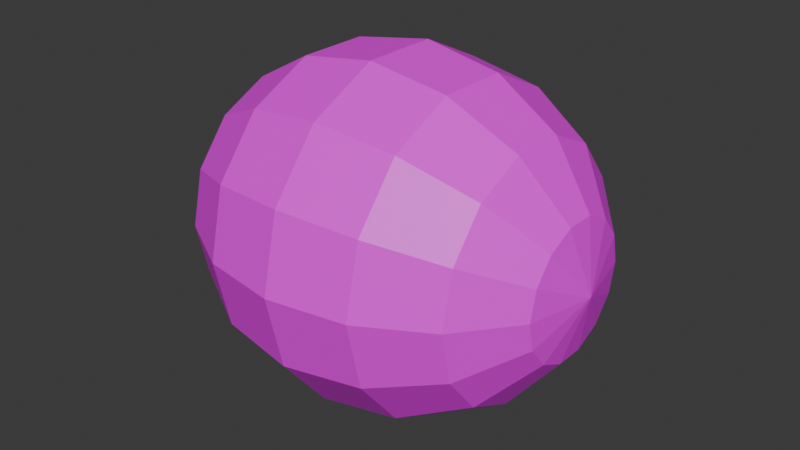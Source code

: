 # Source: egg.blend  (saved by Blender 4.4.30; exported with 4.5.12 LTS)
import bpy
from mathutils import Matrix  # noqa: F401  (used for matrix-valued properties, if any)

bpy.ops.wm.read_factory_settings(use_empty=True)
scene = bpy.context.scene
scene.name = 'Scene'

# ---- collections
col_collection = bpy.data.collections.new('Collection'); scene.collection.children.link(col_collection)

# ---- images (referenced by path relative to the original .blend; pixels are not part of the script)
import os
ASSET_DIR = os.environ.get("B2B_ASSET_DIR", "")  # directory of the original .blend (textures are referenced by path, not embedded)
HERE = os.path.dirname(os.path.abspath(__file__))  # packed textures are extracted next to this script under _unpacked/

def load_image(name, relpath, width, height, colorspace="sRGB"):
    """Load a texture the original file referenced (path relative to the .blend, or extracted next to this script)."""
    p = next((c for c in (os.path.join(HERE, relpath), os.path.join(ASSET_DIR, relpath)) if relpath and os.path.exists(c)), "")
    if p:
        img = bpy.data.images.load(p, check_existing=True)
        img.name = name
    else:  # same state as the original file: an image datablock whose file is absent (Cycles renders it pink)
        img = bpy.data.images.new(name, width, height)
        img.source = "FILE"
        img.filepath = "//" + (relpath or name)
    img.colorspace_settings.name = colorspace
    return img
img_egg_texture_2 = load_image('egg_texture_2', 'egg_texture_2.png', 1024, 1024, 'sRGB')
img_egg_texture_3 = load_image('egg_texture_3', '', 1024, 1024, 'sRGB')
img_egg_texture_1 = load_image('egg_texture_1', 'egg_texture_1.png', 1024, 1024, 'sRGB')

# ---- materials (node trees are filled in below, after node groups)
mat_material_001 = bpy.data.materials.new('Material.001')

# ---- material node trees
mat_material_001.use_nodes = True; mat_material_001.node_tree.nodes.clear()
_N = mat_material_001.node_tree.nodes; _L = mat_material_001.node_tree.links
n0 = _N.new('ShaderNodeBsdfPrincipled'); n0.name = 'Principled BSDF'; n0.location = (10, 300)
n1 = _N.new('ShaderNodeOutputMaterial'); n1.name = 'Material Output'; n1.location = (300, 300)
n2 = _N.new('ShaderNodeTexImage'); n2.name = 'Image Texture.001'; n2.location = (0, 0)
n2.image = img_egg_texture_2
n3 = _N.new('ShaderNodeTexImage'); n3.name = 'Image Texture.002'; n3.location = (0, 0)
n3.image = img_egg_texture_3
n4 = _N.new('ShaderNodeTexImage'); n4.name = 'Image Texture'; n4.location = (-280, 280)
n4.image = img_egg_texture_1
_L.new(n0.outputs[0], n1.inputs[0])
_L.new(n4.outputs[0], n0.inputs[0])
n1.is_active_output = True

# ---- world
world_world = bpy.data.worlds.new('World'); scene.world = world_world
world_world.use_nodes = True; world_world.node_tree.nodes.clear()
_N = world_world.node_tree.nodes; _L = world_world.node_tree.links
n0 = _N.new('ShaderNodeOutputWorld'); n0.name = 'World Output'; n0.location = (300, 300)
n1 = _N.new('ShaderNodeBackground'); n1.name = 'Background'; n1.location = (10, 300)
n1.inputs[0].default_value = (0.05088, 0.05088, 0.05088, 1.0)
_L.new(n1.outputs[0], n0.inputs[0])
n0.is_active_output = True
world_world.color = (0.05088, 0.05088, 0.05088)
world_world.sun_shadow_jitter_overblur = 0.0

# ---- meshes
me_sphere = bpy.data.meshes.new('Sphere')
me_sphere.from_pydata([(1.088, 0.3827, 0.0), (0.4507, 0.9239, 2.98e-08), (4.138e-08, 1.0, 3.955e-08), (-0.4507, 0.9239, 5.96e-08), (-1.088, 0.3827, 1.192e-07), (1.178, 1.421e-14, 0.0), (1.088, 0.3448, -0.166), (0.8329, 0.6371, -0.3068), (0.4507, 0.8324, -0.4009), (2.98e-08, 0.901, -0.4339), (-0.4507, 0.8324, -0.4009), (-0.8329, 0.6371, -0.3068), (-1.088, 0.3448, -0.166), (1.088, 0.2386, -0.2992), (0.8329, 0.4409, -0.5528), (0.4507, 0.576, -0.7223), (0.0, 0.6235, -0.7818), (-0.4507, 0.576, -0.7223), (-0.8329, 0.4409, -0.5528), (-1.088, 0.2386, -0.2992), (1.088, 0.08516, -0.3731), (0.8329, 0.1573, -0.6894), (0.4507, 0.2056, -0.9007), (0.0, 0.2225, -0.9749), (-0.4507, 0.2056, -0.9007), (-0.8329, 0.1573, -0.6894), (-1.088, 0.08516, -0.3731), (1.088, -0.08516, -0.3731), (0.8329, -0.1573, -0.6894), (0.4507, -0.2056, -0.9007), (0.0, -0.2225, -0.9749), (-0.4507, -0.2056, -0.9007), (-0.8329, -0.1573, -0.6894), (-1.088, -0.08516, -0.3731), (1.088, -0.2386, -0.2992), (0.8329, -0.4409, -0.5528), (0.4507, -0.576, -0.7223), (0.0, -0.6235, -0.7818), (-0.4507, -0.576, -0.7223), (-0.8329, -0.4409, -0.5528), (-1.088, -0.2386, -0.2992), (1.088, -0.3448, -0.166), (0.8329, -0.6371, -0.3068), (0.4507, -0.8324, -0.4009), (2.98e-08, -0.901, -0.4339), (-0.4507, -0.8324, -0.4009), (-0.8329, -0.6371, -0.3068), (-1.088, -0.3448, -0.166), (1.088, -0.3827, 1.192e-07), (0.8329, -0.7071, 1.788e-07), (0.4507, -0.9239, 2.086e-07), (4.138e-08, -1.0, 2.184e-07), (-0.4507, -0.9239, 2.384e-07), (-0.8329, -0.7071, 2.384e-07), (-1.088, -0.3827, 1.192e-07), (1.088, -0.3448, 0.166), (0.8329, -0.6371, 0.3068), (0.4507, -0.8324, 0.4009), (5.96e-08, -0.901, 0.4339), (-0.4507, -0.8324, 0.4009), (-0.8329, -0.6371, 0.3068), (-1.088, -0.3448, 0.166), (1.088, -0.2386, 0.2992), (0.8329, -0.4409, 0.5528), (0.4507, -0.576, 0.7223), (5.96e-08, -0.6235, 0.7818), (-0.4507, -0.576, 0.7223), (-0.8329, -0.4409, 0.5528), (-1.088, -0.2386, 0.2992), (1.088, -0.08515, 0.3731), (0.8329, -0.1573, 0.6894), (0.4507, -0.2056, 0.9007), (5.96e-08, -0.2225, 0.9749), (-0.4507, -0.2056, 0.9007), (-0.8329, -0.1573, 0.6894), (-1.088, -0.08515, 0.3731), (1.088, 0.08516, 0.3731), (0.8329, 0.1573, 0.6894), (0.4507, 0.2056, 0.9007), (5.96e-08, 0.2225, 0.9749), (-0.4507, 0.2056, 0.9007), (-0.8329, 0.1573, 0.6894), (-1.088, 0.08516, 0.3731), (1.088, 0.2386, 0.2992), (0.8329, 0.4409, 0.5528), (0.4507, 0.576, 0.7223), (5.96e-08, 0.6235, 0.7818), (-0.4507, 0.576, 0.7223), (-0.8329, 0.4409, 0.5528), (-1.088, 0.2386, 0.2992), (1.088, 0.3448, 0.166), (0.8329, 0.6371, 0.3068), (0.4507, 0.8324, 0.4009), (5.96e-08, 0.901, 0.4339), (-0.4507, 0.8324, 0.4009), (-0.8329, 0.6371, 0.3068), (-1.088, 0.3448, 0.166), (0.8329, 0.7071, -2.98e-07), (-0.8329, 0.7071, -2.384e-07), (-1.178, 1.421e-14, 1.192e-07)], [], [(4, 98, 11, 12), (3, 2, 9, 10), (1, 97, 7, 8), (0, 5, 6), (99, 4, 12), (98, 3, 10, 11), (2, 1, 8, 9), (97, 0, 6, 7), (99, 12, 19), (11, 10, 17, 18), (9, 8, 15, 16), (7, 6, 13, 14), (12, 11, 18, 19), (10, 9, 16, 17), (8, 7, 14, 15), (6, 5, 13), (16, 15, 22, 23), (14, 13, 20, 21), (19, 18, 25, 26), (17, 16, 23, 24), (15, 14, 21, 22), (13, 5, 20), (99, 19, 26), (18, 17, 24, 25), (26, 25, 32, 33), (24, 23, 30, 31), (22, 21, 28, 29), (20, 5, 27), (99, 26, 33), (25, 24, 31, 32), (23, 22, 29, 30), (21, 20, 27, 28), (29, 28, 35, 36), (27, 5, 34), (99, 33, 40), (32, 31, 38, 39), (30, 29, 36, 37), (28, 27, 34, 35), (33, 32, 39, 40), (31, 30, 37, 38), (99, 40, 47), (39, 38, 45, 46), (37, 36, 43, 44), (35, 34, 41, 42), (40, 39, 46, 47), (38, 37, 44, 45), (36, 35, 42, 43), (34, 5, 41), (42, 41, 48, 49), (47, 46, 53, 54), (45, 44, 51, 52), (43, 42, 49, 50), (41, 5, 48), (99, 47, 54), (46, 45, 52, 53), (44, 43, 50, 51), (54, 53, 60, 61), (52, 51, 58, 59), (50, 49, 56, 57), (48, 5, 55), (99, 54, 61), (53, 52, 59, 60), (51, 50, 57, 58), (49, 48, 55, 56), (55, 5, 62), (99, 61, 68), (60, 59, 66, 67), (58, 57, 64, 65), (56, 55, 62, 63), (61, 60, 67, 68), (59, 58, 65, 66), (57, 56, 63, 64), (67, 66, 73, 74), (65, 64, 71, 72), (63, 62, 69, 70), (68, 67, 74, 75), (66, 65, 72, 73), (64, 63, 70, 71), (62, 5, 69), (99, 68, 75), (75, 74, 81, 82), (73, 72, 79, 80), (71, 70, 77, 78), (69, 5, 76), (99, 75, 82), (74, 73, 80, 81), (72, 71, 78, 79), (70, 69, 76, 77), (80, 79, 86, 87), (78, 77, 84, 85), (76, 5, 83), (99, 82, 89), (81, 80, 87, 88), (79, 78, 85, 86), (77, 76, 83, 84), (82, 81, 88, 89), (99, 89, 96), (88, 87, 94, 95), (86, 85, 92, 93), (84, 83, 90, 91), (89, 88, 95, 96), (87, 86, 93, 94), (85, 84, 91, 92), (83, 5, 90), (93, 92, 1, 2), (91, 90, 0, 97), (96, 95, 98, 4), (94, 93, 2, 3), (92, 91, 97, 1), (90, 5, 0), (99, 96, 4), (95, 94, 3, 98)])
_uv = me_sphere.uv_layers.new(name='UVMap')
_uv.uv.foreach_set('vector', [0.8681, 0.6908, 0.9369, 0.675, 0.9369, 0.7356, 0.8686, 0.7202, 0.09023, 0.7785, 0.1691, 0.7803, 0.1677, 0.8516, 0.08852, 0.8477, 0.2481, 0.7803, 0.3244, 0.7812, 0.3226, 0.8496, 0.2465, 0.8507, 0.837, 0.2893, 0.808, 0.2301, 0.8601, 0.271, 0.8039, 0.706, 0.8681, 0.6908, 0.8686, 0.7202, 0.01152, 0.7768, 0.09023, 0.7785, 0.08852, 0.8477, 0.01233, 0.8429, 0.1691, 0.7803, 0.2481, 0.7803, 0.2465, 0.8507, 0.1677, 0.8516, 0.8685, 0.3525, 0.837, 0.2893, 0.8601, 0.271, 0.9152, 0.3141, 0.8039, 0.706, 0.8686, 0.7202, 0.8556, 0.7465, 0.01233, 0.8429, 0.08852, 0.8477, 0.08528, 0.9177, 0.0104, 0.9052, 0.1677, 0.8516, 0.2465, 0.8507, 0.2453, 0.9212, 0.1656, 0.9247, 0.9152, 0.3141, 0.8601, 0.271, 0.8724, 0.2442, 0.9413, 0.2596, 0.8686, 0.7202, 0.9369, 0.7356, 0.9115, 0.7909, 0.8556, 0.7465, 0.08852, 0.8477, 0.1677, 0.8516, 0.1656, 0.9247, 0.08528, 0.9177, 0.2465, 0.8507, 0.3226, 0.8496, 0.3214, 0.9138, 0.2453, 0.9212, 0.8601, 0.271, 0.808, 0.2301, 0.8724, 0.2442, 0.1656, 0.9247, 0.2453, 0.9212, 0.2494, 0.993, 0.1631, 1.0, 0.9413, 0.2596, 0.8724, 0.2442, 0.872, 0.2148, 0.9409, 0.199, 0.8556, 0.7465, 0.9115, 0.7909, 0.8639, 0.8288, 0.8331, 0.7652, 0.08528, 0.9177, 0.1656, 0.9247, 0.1631, 1.0, 0.07711, 0.9885, 0.2453, 0.9212, 0.3214, 0.9138, 0.326, 0.9717, 0.2494, 0.993, 0.8724, 0.2442, 0.808, 0.2301, 0.872, 0.2148, 0.8039, 0.706, 0.8556, 0.7465, 0.8331, 0.7652, 0.0104, 0.9052, 0.08528, 0.9177, 0.07711, 0.9885, 5.828e-08, 0.9627, 0.8331, 0.7652, 0.8639, 0.8288, 0.8047, 0.8423, 0.8046, 0.7723, 0.07903, 0.01001, 0.1653, 1.053e-08, 0.1644, 0.0761, 0.08456, 0.08045, 0.2525, 0.01105, 0.3308, 0.03713, 0.3217, 0.09463, 0.2445, 0.08218, 0.872, 0.2148, 0.808, 0.2301, 0.8589, 0.1885, 0.8039, 0.706, 0.8331, 0.7652, 0.8046, 0.7723, 1.477e-08, 0.03288, 0.07903, 0.01001, 0.08456, 0.08045, 0.007122, 0.09083, 0.1653, 1.053e-08, 0.2525, 0.01105, 0.2445, 0.08218, 0.1644, 0.0761, 0.9409, 0.199, 0.872, 0.2148, 0.8589, 0.1885, 0.9144, 0.1444, 0.2445, 0.08218, 0.3217, 0.09463, 0.3191, 0.1576, 0.2423, 0.1521, 0.8589, 0.1885, 0.808, 0.2301, 0.8357, 0.1707, 0.8039, 0.706, 0.8046, 0.7723, 0.7761, 0.7654, 0.007122, 0.09083, 0.08456, 0.08045, 0.08467, 0.1509, 0.008328, 0.1549, 0.1644, 0.0761, 0.2445, 0.08218, 0.2423, 0.1521, 0.1633, 0.1493, 0.9144, 0.1444, 0.8589, 0.1885, 0.8357, 0.1707, 0.8667, 0.1063, 0.8046, 0.7723, 0.8047, 0.8423, 0.745, 0.8298, 0.7761, 0.7654, 0.08456, 0.08045, 0.1644, 0.0761, 0.1633, 0.1493, 0.08467, 0.1509, 0.8039, 0.706, 0.7761, 0.7654, 0.7529, 0.7477, 0.008328, 0.1549, 0.08467, 0.1509, 0.08306, 0.2215, 0.009477, 0.2228, 0.1633, 0.1493, 0.2423, 0.1521, 0.2421, 0.2214, 0.1627, 0.2205, 0.8667, 0.1063, 0.8357, 0.1707, 0.8072, 0.1638, 0.8072, 0.09375, 0.7761, 0.7654, 0.745, 0.8298, 0.6974, 0.7916, 0.7529, 0.7477, 0.08467, 0.1509, 0.1633, 0.1493, 0.1627, 0.2205, 0.08306, 0.2215, 0.2423, 0.1521, 0.3191, 0.1576, 0.3188, 0.2236, 0.2421, 0.2214, 0.8357, 0.1707, 0.808, 0.2301, 0.8072, 0.1638, 0.8072, 0.09375, 0.8072, 0.1638, 0.7787, 0.1708, 0.748, 0.1072, 0.7529, 0.7477, 0.6974, 0.7916, 0.6708, 0.7368, 0.7398, 0.7214, 0.08306, 0.2215, 0.1627, 0.2205, 0.1639, 0.2909, 0.08393, 0.2919, 0.2421, 0.2214, 0.3188, 0.2236, 0.3196, 0.2913, 0.2427, 0.2907, 0.8072, 0.1638, 0.808, 0.2301, 0.7787, 0.1708, 0.8039, 0.706, 0.7529, 0.7477, 0.7398, 0.7214, 0.009477, 0.2228, 0.08306, 0.2215, 0.08393, 0.2919, 0.007481, 0.2921, 0.1627, 0.2205, 0.2421, 0.2214, 0.2427, 0.2907, 0.1639, 0.2909, 0.7398, 0.7214, 0.6708, 0.7368, 0.6706, 0.676, 0.7395, 0.6921, 0.08393, 0.2919, 0.1639, 0.2909, 0.1648, 0.3608, 0.08503, 0.3617, 0.2427, 0.2907, 0.3196, 0.2913, 0.3212, 0.3603, 0.2447, 0.3602, 0.7787, 0.1708, 0.808, 0.2301, 0.756, 0.1894, 0.8039, 0.706, 0.7398, 0.7214, 0.7395, 0.6921, 0.007481, 0.2921, 0.08393, 0.2919, 0.08503, 0.3617, 0.006167, 0.3626, 0.1639, 0.2909, 0.2427, 0.2907, 0.2447, 0.3602, 0.1648, 0.3608, 0.748, 0.1072, 0.7787, 0.1708, 0.756, 0.1894, 0.7007, 0.1453, 0.756, 0.1894, 0.808, 0.2301, 0.7436, 0.216, 0.8039, 0.706, 0.7395, 0.6921, 0.7519, 0.6655, 0.006167, 0.3626, 0.08503, 0.3617, 0.08511, 0.4316, 0.01078, 0.4328, 0.1648, 0.3608, 0.2447, 0.3602, 0.245, 0.4298, 0.1652, 0.4307, 0.7007, 0.1453, 0.756, 0.1894, 0.7436, 0.216, 0.6745, 0.2004, 0.7395, 0.6921, 0.6706, 0.676, 0.6968, 0.6212, 0.7519, 0.6655, 0.08503, 0.3617, 0.1648, 0.3608, 0.1652, 0.4307, 0.08511, 0.4316, 0.2447, 0.3602, 0.3212, 0.3603, 0.3221, 0.4293, 0.245, 0.4298, 0.01078, 0.4328, 0.08511, 0.4316, 0.08677, 0.5015, 0.01016, 0.5022, 0.1652, 0.4307, 0.245, 0.4298, 0.2474, 0.4994, 0.1665, 0.5005, 0.6745, 0.2004, 0.7436, 0.216, 0.7442, 0.2451, 0.6745, 0.2616, 0.7519, 0.6655, 0.6968, 0.6212, 0.7441, 0.5832, 0.7747, 0.6469, 0.08511, 0.4316, 0.1652, 0.4307, 0.1665, 0.5005, 0.08677, 0.5015, 0.245, 0.4298, 0.3221, 0.4293, 0.324, 0.4992, 0.2474, 0.4994, 0.7436, 0.216, 0.808, 0.2301, 0.7442, 0.2451, 0.8039, 0.706, 0.7519, 0.6655, 0.7747, 0.6469, 0.7747, 0.6469, 0.7441, 0.5832, 0.8032, 0.5737, 0.8032, 0.6398, 0.08677, 0.5015, 0.1665, 0.5005, 0.1685, 0.5702, 0.08911, 0.5708, 0.2474, 0.4994, 0.324, 0.4992, 0.3251, 0.5697, 0.2484, 0.5695, 0.7442, 0.2451, 0.808, 0.2301, 0.7567, 0.2714, 0.8039, 0.706, 0.7747, 0.6469, 0.8032, 0.6398, 0.01016, 0.5022, 0.08677, 0.5015, 0.08911, 0.5708, 0.009562, 0.5719, 0.1665, 0.5005, 0.2474, 0.4994, 0.2484, 0.5695, 0.1685, 0.5702, 0.6745, 0.2616, 0.7442, 0.2451, 0.7567, 0.2714, 0.702, 0.3164, 0.08911, 0.5708, 0.1685, 0.5702, 0.169, 0.64, 0.08901, 0.64, 0.2484, 0.5695, 0.3251, 0.5697, 0.3256, 0.6403, 0.2489, 0.6397, 0.7567, 0.2714, 0.808, 0.2301, 0.7797, 0.2896, 0.8039, 0.706, 0.8032, 0.6398, 0.8317, 0.6467, 0.009562, 0.5719, 0.08911, 0.5708, 0.08901, 0.64, 0.01234, 0.6409, 0.1685, 0.5702, 0.2484, 0.5695, 0.2489, 0.6397, 0.169, 0.64, 0.702, 0.3164, 0.7567, 0.2714, 0.7797, 0.2896, 0.7501, 0.3538, 0.8032, 0.6398, 0.8032, 0.5737, 0.8628, 0.5823, 0.8317, 0.6467, 0.8039, 0.706, 0.8317, 0.6467, 0.855, 0.6645, 0.01234, 0.6409, 0.08901, 0.64, 0.08856, 0.7095, 0.01442, 0.7089, 0.169, 0.64, 0.2489, 0.6397, 0.2488, 0.7099, 0.169, 0.7099, 0.7501, 0.3538, 0.7797, 0.2896, 0.8084, 0.296, 0.8095, 0.3667, 0.8317, 0.6467, 0.8628, 0.5823, 0.9103, 0.6204, 0.855, 0.6645, 0.08901, 0.64, 0.169, 0.64, 0.169, 0.7099, 0.08856, 0.7095, 0.2489, 0.6397, 0.3256, 0.6403, 0.3254, 0.711, 0.2488, 0.7099, 0.7797, 0.2896, 0.808, 0.2301, 0.8084, 0.296, 0.169, 0.7099, 0.2488, 0.7099, 0.2481, 0.7803, 0.1691, 0.7803, 0.8095, 0.3667, 0.8084, 0.296, 0.837, 0.2893, 0.8685, 0.3525, 0.855, 0.6645, 0.9103, 0.6204, 0.9369, 0.675, 0.8681, 0.6908, 0.08856, 0.7095, 0.169, 0.7099, 0.1691, 0.7803, 0.09023, 0.7785, 0.2488, 0.7099, 0.3254, 0.711, 0.3244, 0.7812, 0.2481, 0.7803, 0.8084, 0.296, 0.808, 0.2301, 0.837, 0.2893, 0.8039, 0.706, 0.855, 0.6645, 0.8681, 0.6908, 0.01442, 0.7089, 0.08856, 0.7095, 0.09023, 0.7785, 0.01152, 0.7768])
me_sphere.materials.append(mat_material_001)
me_sphere.update()

# ---- objects
ob_sphere = bpy.data.objects.new('Sphere', me_sphere)

# ---- transforms, parenting, visibility, modifiers, constraints
ob_sphere.location = (0.0, 0.0, 0.0)
ob_sphere.scale = (0.2969, 0.2969, 0.2969)

# ---- collection membership
col_collection.objects.link(ob_sphere)

# ---- scene / render settings (as saved in the file)
scene.frame_start = 1; scene.frame_end = 250; scene.frame_set(1)
scene.render.engine = 'BLENDER_EEVEE_NEXT'
bpy.context.view_layer.update()

# ---- added for rendering (the .blend has no active camera and no usable light): camera, sun
cam_auto = bpy.data.cameras.new('AutoCamera')
cam_auto.lens = 50.0
cam_auto.sensor_width = 36.0
cam_auto.clip_end = 1000.0
ob_auto_camera = bpy.data.objects.new('AutoCamera', cam_auto)
scene.collection.objects.link(ob_auto_camera)
ob_auto_camera.location = (1.00383, -1.2046, 0.803067)
ob_auto_camera.rotation_euler = (1.09748, -7.21219e-08, 0.694738)
scene.camera = ob_auto_camera
light_auto_sun = bpy.data.lights.new('AutoSun', 'SUN')
light_auto_sun.energy = 3.0
light_auto_sun.angle = 0.0523599
ob_auto_sun = bpy.data.objects.new('AutoSun', light_auto_sun)
scene.collection.objects.link(ob_auto_sun)
ob_auto_sun.rotation_euler = (0.872665, 0.174533, 0.523599)
bpy.context.view_layer.update()
